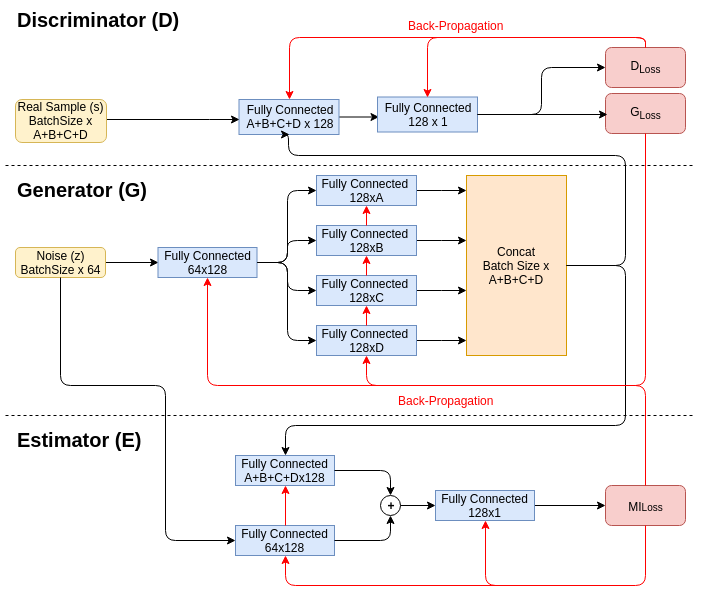

The diagram above was exported from draw.io. Its source (the exported page's mxGraphModel, read from the mxfile embedded in the PNG):
<mxGraphModel dx="1478" dy="877" grid="1" gridSize="10" guides="1" tooltips="1" connect="1" arrows="1" fold="1" page="1" pageScale="1" pageWidth="850" pageHeight="850" background="#ffffff" math="0" shadow="0">
  <root>
    <mxCell id="H18l9d-oryTuflfjusR3-0" />
    <mxCell id="H18l9d-oryTuflfjusR3-1" parent="H18l9d-oryTuflfjusR3-0" />
    <mxCell id="H18l9d-oryTuflfjusR3-2" value="" style="edgeStyle=orthogonalEdgeStyle;rounded=0;html=1;jettySize=auto;orthogonalLoop=1;entryX=0;entryY=0.5;" parent="H18l9d-oryTuflfjusR3-1" source="H18l9d-oryTuflfjusR3-3" target="H18l9d-oryTuflfjusR3-4" edge="1">
      <mxGeometry relative="1" as="geometry">
        <mxPoint x="190" y="296.9999999999999" as="targetPoint" />
      </mxGeometry>
    </mxCell>
    <mxCell id="H18l9d-oryTuflfjusR3-3" value="&lt;font style=&quot;font-size: 12px&quot;&gt;Noise (z)&lt;br&gt;BatchSize x 64&lt;br&gt;&lt;/font&gt;" style="rounded=1;whiteSpace=wrap;html=1;fillColor=#fff2cc;strokeColor=#d6b656;" parent="H18l9d-oryTuflfjusR3-1" vertex="1">
      <mxGeometry x="20" y="282" width="90" height="30" as="geometry" />
    </mxCell>
    <mxCell id="H18l9d-oryTuflfjusR3-4" value="Fully Connected&lt;br&gt;64x128&lt;br&gt;" style="rounded=0;whiteSpace=wrap;html=1;fillColor=#dae8fc;strokeColor=#6c8ebf;" parent="H18l9d-oryTuflfjusR3-1" vertex="1">
      <mxGeometry x="162.5" y="282" width="99" height="30" as="geometry" />
    </mxCell>
    <mxCell id="H18l9d-oryTuflfjusR3-5" value="" style="edgeStyle=elbowEdgeStyle;rounded=0;html=1;jettySize=auto;orthogonalLoop=1;elbow=vertical;" parent="H18l9d-oryTuflfjusR3-1" source="H18l9d-oryTuflfjusR3-6" target="H18l9d-oryTuflfjusR3-23" edge="1">
      <mxGeometry relative="1" as="geometry" />
    </mxCell>
    <mxCell id="H18l9d-oryTuflfjusR3-6" value="Fully Connected&amp;nbsp;&lt;br&gt;128xA&lt;br&gt;" style="rounded=0;whiteSpace=wrap;html=1;fillColor=#dae8fc;strokeColor=#6c8ebf;" parent="H18l9d-oryTuflfjusR3-1" vertex="1">
      <mxGeometry x="321" y="210" width="100" height="30" as="geometry" />
    </mxCell>
    <mxCell id="H18l9d-oryTuflfjusR3-7" value="" style="edgeStyle=elbowEdgeStyle;rounded=0;html=1;jettySize=auto;orthogonalLoop=1;elbow=vertical;" parent="H18l9d-oryTuflfjusR3-1" source="H18l9d-oryTuflfjusR3-8" target="H18l9d-oryTuflfjusR3-23" edge="1">
      <mxGeometry relative="1" as="geometry" />
    </mxCell>
    <mxCell id="H18l9d-oryTuflfjusR3-8" value="Fully Connected&amp;nbsp;&lt;br&gt;128xB&lt;br&gt;" style="rounded=0;whiteSpace=wrap;html=1;fillColor=#dae8fc;strokeColor=#6c8ebf;" parent="H18l9d-oryTuflfjusR3-1" vertex="1">
      <mxGeometry x="321" y="260" width="100" height="30" as="geometry" />
    </mxCell>
    <mxCell id="H18l9d-oryTuflfjusR3-9" value="" style="edgeStyle=elbowEdgeStyle;rounded=0;html=1;jettySize=auto;orthogonalLoop=1;elbow=vertical;" parent="H18l9d-oryTuflfjusR3-1" source="H18l9d-oryTuflfjusR3-10" target="H18l9d-oryTuflfjusR3-23" edge="1">
      <mxGeometry relative="1" as="geometry" />
    </mxCell>
    <mxCell id="H18l9d-oryTuflfjusR3-10" value="Fully Connected&amp;nbsp;&lt;br&gt;128xC&lt;br&gt;" style="rounded=0;whiteSpace=wrap;html=1;fillColor=#dae8fc;strokeColor=#6c8ebf;" parent="H18l9d-oryTuflfjusR3-1" vertex="1">
      <mxGeometry x="321" y="310" width="100" height="30" as="geometry" />
    </mxCell>
    <mxCell id="H18l9d-oryTuflfjusR3-11" value="" style="edgeStyle=elbowEdgeStyle;rounded=0;html=1;jettySize=auto;orthogonalLoop=1;elbow=vertical;" parent="H18l9d-oryTuflfjusR3-1" source="H18l9d-oryTuflfjusR3-12" target="H18l9d-oryTuflfjusR3-23" edge="1">
      <mxGeometry relative="1" as="geometry" />
    </mxCell>
    <mxCell id="H18l9d-oryTuflfjusR3-12" value="Fully Connected&amp;nbsp;&lt;br&gt;128xD&lt;br&gt;" style="rounded=0;whiteSpace=wrap;html=1;fillColor=#dae8fc;strokeColor=#6c8ebf;" parent="H18l9d-oryTuflfjusR3-1" vertex="1">
      <mxGeometry x="321" y="360" width="100" height="30" as="geometry" />
    </mxCell>
    <mxCell id="H18l9d-oryTuflfjusR3-13" value="" style="endArrow=classic;html=1;exitX=1;exitY=0.5;entryX=0;entryY=0.5;startArrow=none;startFill=0;edgeStyle=elbowEdgeStyle;" parent="H18l9d-oryTuflfjusR3-1" source="H18l9d-oryTuflfjusR3-4" target="H18l9d-oryTuflfjusR3-6" edge="1">
      <mxGeometry width="50" height="50" relative="1" as="geometry">
        <mxPoint x="315.5" y="237" as="sourcePoint" />
        <mxPoint x="365.5" y="187" as="targetPoint" />
      </mxGeometry>
    </mxCell>
    <mxCell id="H18l9d-oryTuflfjusR3-14" value="" style="endArrow=classic;html=1;exitX=1;exitY=0.5;entryX=0;entryY=0.5;startArrow=none;startFill=0;edgeStyle=elbowEdgeStyle;" parent="H18l9d-oryTuflfjusR3-1" source="H18l9d-oryTuflfjusR3-4" target="H18l9d-oryTuflfjusR3-8" edge="1">
      <mxGeometry width="50" height="50" relative="1" as="geometry">
        <mxPoint x="255.5" y="387" as="sourcePoint" />
        <mxPoint x="305.5" y="337" as="targetPoint" />
      </mxGeometry>
    </mxCell>
    <mxCell id="H18l9d-oryTuflfjusR3-15" value="" style="endArrow=classic;html=1;exitX=1;exitY=0.5;entryX=0;entryY=0.5;startArrow=none;startFill=0;edgeStyle=elbowEdgeStyle;" parent="H18l9d-oryTuflfjusR3-1" source="H18l9d-oryTuflfjusR3-4" target="H18l9d-oryTuflfjusR3-10" edge="1">
      <mxGeometry width="50" height="50" relative="1" as="geometry">
        <mxPoint x="275.5" y="387" as="sourcePoint" />
        <mxPoint x="325.5" y="337" as="targetPoint" />
      </mxGeometry>
    </mxCell>
    <mxCell id="H18l9d-oryTuflfjusR3-16" value="" style="endArrow=classic;html=1;exitX=1;exitY=0.5;entryX=0;entryY=0.5;startArrow=none;startFill=0;edgeStyle=elbowEdgeStyle;" parent="H18l9d-oryTuflfjusR3-1" source="H18l9d-oryTuflfjusR3-4" target="H18l9d-oryTuflfjusR3-12" edge="1">
      <mxGeometry width="50" height="50" relative="1" as="geometry">
        <mxPoint x="245.5" y="377" as="sourcePoint" />
        <mxPoint x="295.5" y="327" as="targetPoint" />
      </mxGeometry>
    </mxCell>
    <mxCell id="H18l9d-oryTuflfjusR3-17" value="" style="edgeStyle=orthogonalEdgeStyle;rounded=0;html=1;jettySize=auto;orthogonalLoop=1;" parent="H18l9d-oryTuflfjusR3-1" source="H18l9d-oryTuflfjusR3-18" edge="1">
      <mxGeometry relative="1" as="geometry">
        <mxPoint x="383.5" y="151.5" as="targetPoint" />
      </mxGeometry>
    </mxCell>
    <mxCell id="H18l9d-oryTuflfjusR3-18" value="Fully Connected&lt;br&gt;A+B+C+D x 128&lt;br&gt;" style="rounded=0;whiteSpace=wrap;html=1;fillColor=#dae8fc;strokeColor=#6c8ebf;" parent="H18l9d-oryTuflfjusR3-1" vertex="1">
      <mxGeometry x="243.5" y="134" width="100" height="35" as="geometry" />
    </mxCell>
    <mxCell id="H18l9d-oryTuflfjusR3-19" value="Fully Connected&lt;br&gt;128 x 1&lt;br&gt;" style="rounded=0;whiteSpace=wrap;html=1;fillColor=#dae8fc;strokeColor=#6c8ebf;" parent="H18l9d-oryTuflfjusR3-1" vertex="1">
      <mxGeometry x="382" y="131.5" width="100" height="35" as="geometry" />
    </mxCell>
    <mxCell id="H18l9d-oryTuflfjusR3-20" value="&lt;b&gt;&lt;font style=&quot;font-size: 20px&quot;&gt;Discriminator (D)&lt;/font&gt;&lt;/b&gt;" style="text;html=1;resizable=0;points=[];autosize=1;align=left;verticalAlign=top;spacingTop=-4;" parent="H18l9d-oryTuflfjusR3-1" vertex="1">
      <mxGeometry x="20" y="40" width="180" height="20" as="geometry" />
    </mxCell>
    <mxCell id="H18l9d-oryTuflfjusR3-21" value="&lt;b&gt;&lt;font style=&quot;font-size: 20px&quot;&gt;Generator (G)&lt;/font&gt;&lt;/b&gt;" style="text;html=1;resizable=0;points=[];autosize=1;align=left;verticalAlign=top;spacingTop=-4;" parent="H18l9d-oryTuflfjusR3-1" vertex="1">
      <mxGeometry x="20" y="210" width="150" height="20" as="geometry" />
    </mxCell>
    <mxCell id="H18l9d-oryTuflfjusR3-22" value="" style="endArrow=none;dashed=1;html=1;" parent="H18l9d-oryTuflfjusR3-1" edge="1">
      <mxGeometry width="50" height="50" relative="1" as="geometry">
        <mxPoint x="10" y="200" as="sourcePoint" />
        <mxPoint x="700" y="200" as="targetPoint" />
      </mxGeometry>
    </mxCell>
    <mxCell id="H18l9d-oryTuflfjusR3-23" value="Concat&lt;br&gt;Batch Size x A+B+C+D&lt;br&gt;" style="rounded=0;whiteSpace=wrap;html=1;fillColor=#ffe6cc;strokeColor=#d79b00;" parent="H18l9d-oryTuflfjusR3-1" vertex="1">
      <mxGeometry x="471" y="210" width="100" height="180" as="geometry" />
    </mxCell>
    <mxCell id="H18l9d-oryTuflfjusR3-24" value="" style="endArrow=classic;html=1;exitX=1;exitY=0.5;edgeStyle=orthogonalEdgeStyle;entryX=0.5;entryY=1;" parent="H18l9d-oryTuflfjusR3-1" source="H18l9d-oryTuflfjusR3-23" target="H18l9d-oryTuflfjusR3-18" edge="1">
      <mxGeometry width="50" height="50" relative="1" as="geometry">
        <mxPoint x="660" y="390" as="sourcePoint" />
        <mxPoint x="270" y="190" as="targetPoint" />
        <Array as="points">
          <mxPoint x="630" y="300" />
          <mxPoint x="630" y="190" />
          <mxPoint x="293" y="190" />
        </Array>
      </mxGeometry>
    </mxCell>
    <mxCell id="H18l9d-oryTuflfjusR3-25" value="" style="edgeStyle=orthogonalEdgeStyle;rounded=0;html=1;jettySize=auto;orthogonalLoop=1;" parent="H18l9d-oryTuflfjusR3-1" source="H18l9d-oryTuflfjusR3-26" edge="1">
      <mxGeometry relative="1" as="geometry">
        <mxPoint x="243.5" y="153.5" as="targetPoint" />
        <Array as="points">
          <mxPoint x="213.5" y="153.5" />
          <mxPoint x="213.5" y="153.5" />
        </Array>
      </mxGeometry>
    </mxCell>
    <mxCell id="H18l9d-oryTuflfjusR3-26" value="&lt;font style=&quot;font-size: 12px&quot;&gt;Real Sample (s)&lt;br&gt;BatchSize x A+B+C+D&lt;br&gt;&lt;/font&gt;" style="rounded=1;whiteSpace=wrap;html=1;fillColor=#fff2cc;strokeColor=#d6b656;" parent="H18l9d-oryTuflfjusR3-1" vertex="1">
      <mxGeometry x="20" y="134" width="91" height="43" as="geometry" />
    </mxCell>
    <mxCell id="H18l9d-oryTuflfjusR3-27" value="G&lt;sub&gt;Loss&lt;/sub&gt;&lt;br&gt;" style="rounded=1;whiteSpace=wrap;html=1;fillColor=#f8cecc;strokeColor=#b85450;" parent="H18l9d-oryTuflfjusR3-1" vertex="1">
      <mxGeometry x="610" y="128" width="80" height="40" as="geometry" />
    </mxCell>
    <mxCell id="H18l9d-oryTuflfjusR3-28" value="" style="endArrow=none;html=1;exitX=0.5;exitY=1;startArrow=classic;startFill=1;edgeStyle=orthogonalEdgeStyle;fillColor=#f8cecc;strokeColor=#FF0000;gradientColor=#ea6b66;" parent="H18l9d-oryTuflfjusR3-1" source="H18l9d-oryTuflfjusR3-4" edge="1">
      <mxGeometry width="50" height="50" relative="1" as="geometry">
        <mxPoint x="210" y="420" as="sourcePoint" />
        <mxPoint x="550" y="420" as="targetPoint" />
        <Array as="points">
          <mxPoint x="212" y="420" />
        </Array>
      </mxGeometry>
    </mxCell>
    <mxCell id="H18l9d-oryTuflfjusR3-29" value="" style="endArrow=classic;html=1;edgeStyle=orthogonalEdgeStyle;entryX=0.5;entryY=1;fillColor=#f8cecc;strokeColor=#FF0000;gradientColor=#ea6b66;exitX=0.5;exitY=1;" parent="H18l9d-oryTuflfjusR3-1" source="H18l9d-oryTuflfjusR3-27" target="H18l9d-oryTuflfjusR3-12" edge="1">
      <mxGeometry width="50" height="50" relative="1" as="geometry">
        <mxPoint x="570" y="420" as="sourcePoint" />
        <mxPoint x="371" y="400" as="targetPoint" />
        <Array as="points">
          <mxPoint x="650" y="420" />
          <mxPoint x="371" y="420" />
        </Array>
      </mxGeometry>
    </mxCell>
    <mxCell id="H18l9d-oryTuflfjusR3-30" value="" style="endArrow=classic;html=1;entryX=0.5;entryY=1;fillColor=#f8cecc;strokeColor=#FF0000;gradientColor=#ea6b66;" parent="H18l9d-oryTuflfjusR3-1" target="H18l9d-oryTuflfjusR3-10" edge="1">
      <mxGeometry width="50" height="50" relative="1" as="geometry">
        <mxPoint x="371" y="360" as="sourcePoint" />
        <mxPoint x="360" y="480" as="targetPoint" />
      </mxGeometry>
    </mxCell>
    <mxCell id="H18l9d-oryTuflfjusR3-31" value="" style="endArrow=classic;html=1;entryX=0.5;entryY=1;exitX=0.5;exitY=0;fillColor=#f8cecc;strokeColor=#FF0000;gradientColor=#ea6b66;" parent="H18l9d-oryTuflfjusR3-1" source="H18l9d-oryTuflfjusR3-10" target="H18l9d-oryTuflfjusR3-8" edge="1">
      <mxGeometry width="50" height="50" relative="1" as="geometry">
        <mxPoint x="370" y="310" as="sourcePoint" />
        <mxPoint x="420" y="260" as="targetPoint" />
      </mxGeometry>
    </mxCell>
    <mxCell id="H18l9d-oryTuflfjusR3-32" value="" style="endArrow=classic;html=1;entryX=0.5;entryY=1;exitX=0.5;exitY=0;fillColor=#f8cecc;strokeColor=#FF0000;gradientColor=#ea6b66;" parent="H18l9d-oryTuflfjusR3-1" source="H18l9d-oryTuflfjusR3-8" target="H18l9d-oryTuflfjusR3-6" edge="1">
      <mxGeometry width="50" height="50" relative="1" as="geometry">
        <mxPoint x="370" y="260" as="sourcePoint" />
        <mxPoint x="420" y="210" as="targetPoint" />
      </mxGeometry>
    </mxCell>
    <mxCell id="H18l9d-oryTuflfjusR3-33" value="&lt;font color=&quot;#ff0000&quot;&gt;Back-Propagation&lt;/font&gt;" style="text;html=1;resizable=0;points=[];autosize=1;align=left;verticalAlign=top;spacingTop=-4;fillColor=#FFFFFF;strokeColor=#FFFFFF;" parent="H18l9d-oryTuflfjusR3-1" vertex="1">
      <mxGeometry x="400" y="425" width="110" height="20" as="geometry" />
    </mxCell>
    <mxCell id="H18l9d-oryTuflfjusR3-34" value="D&lt;sub&gt;Loss&lt;/sub&gt;&lt;br&gt;" style="rounded=1;whiteSpace=wrap;html=1;fillColor=#f8cecc;strokeColor=#b85450;" parent="H18l9d-oryTuflfjusR3-1" vertex="1">
      <mxGeometry x="610" y="82" width="80" height="40" as="geometry" />
    </mxCell>
    <mxCell id="H18l9d-oryTuflfjusR3-35" value="" style="endArrow=classic;html=1;strokeColor=#000000;entryX=0;entryY=0.5;edgeStyle=orthogonalEdgeStyle;exitX=1;exitY=0.5;" parent="H18l9d-oryTuflfjusR3-1" source="H18l9d-oryTuflfjusR3-19" target="H18l9d-oryTuflfjusR3-34" edge="1">
      <mxGeometry width="50" height="50" relative="1" as="geometry">
        <mxPoint x="500" y="120" as="sourcePoint" />
        <mxPoint x="530" y="100" as="targetPoint" />
      </mxGeometry>
    </mxCell>
    <mxCell id="H18l9d-oryTuflfjusR3-36" value="" style="endArrow=classic;html=1;strokeColor=#000000;exitX=1;exitY=0.5;edgeStyle=orthogonalEdgeStyle;" parent="H18l9d-oryTuflfjusR3-1" source="H18l9d-oryTuflfjusR3-19" edge="1">
      <mxGeometry width="50" height="50" relative="1" as="geometry">
        <mxPoint x="490" y="150" as="sourcePoint" />
        <mxPoint x="612" y="149" as="targetPoint" />
      </mxGeometry>
    </mxCell>
    <mxCell id="H18l9d-oryTuflfjusR3-37" value="" style="endArrow=classic;html=1;strokeColor=#FF0000;entryX=0.5;entryY=0;edgeStyle=orthogonalEdgeStyle;exitX=0.5;exitY=0;" parent="H18l9d-oryTuflfjusR3-1" source="H18l9d-oryTuflfjusR3-34" target="H18l9d-oryTuflfjusR3-19" edge="1">
      <mxGeometry width="50" height="50" relative="1" as="geometry">
        <mxPoint x="560" y="30" as="sourcePoint" />
        <mxPoint x="700" y="30" as="targetPoint" />
      </mxGeometry>
    </mxCell>
    <mxCell id="H18l9d-oryTuflfjusR3-38" value="" style="endArrow=classic;html=1;strokeColor=#FF0000;entryX=0.5;entryY=0;edgeStyle=orthogonalEdgeStyle;exitX=0.5;exitY=0;" parent="H18l9d-oryTuflfjusR3-1" source="H18l9d-oryTuflfjusR3-34" target="H18l9d-oryTuflfjusR3-18" edge="1">
      <mxGeometry width="50" height="50" relative="1" as="geometry">
        <mxPoint x="540" y="70" as="sourcePoint" />
        <mxPoint x="560" y="20" as="targetPoint" />
      </mxGeometry>
    </mxCell>
    <mxCell id="H18l9d-oryTuflfjusR3-39" value="&lt;font color=&quot;#ff0000&quot;&gt;Back-Propagation&lt;/font&gt;" style="text;html=1;resizable=0;points=[];autosize=1;align=left;verticalAlign=top;spacingTop=-4;fillColor=#FFFFFF;strokeColor=#FFFFFF;" parent="H18l9d-oryTuflfjusR3-1" vertex="1">
      <mxGeometry x="410" y="50" width="110" height="20" as="geometry" />
    </mxCell>
    <mxCell id="aRkT0t8vXsL5O7NMZTT5-0" value="" style="endArrow=none;dashed=1;html=1;" parent="H18l9d-oryTuflfjusR3-1" edge="1">
      <mxGeometry width="50" height="50" relative="1" as="geometry">
        <mxPoint x="10" y="450" as="sourcePoint" />
        <mxPoint x="700" y="450" as="targetPoint" />
      </mxGeometry>
    </mxCell>
    <mxCell id="aRkT0t8vXsL5O7NMZTT5-1" value="&lt;b&gt;&lt;font style=&quot;font-size: 20px&quot;&gt;Estimator (E)&lt;/font&gt;&lt;/b&gt;" style="text;html=1;resizable=0;points=[];autosize=1;align=left;verticalAlign=top;spacingTop=-4;" parent="H18l9d-oryTuflfjusR3-1" vertex="1">
      <mxGeometry x="20" y="460" width="140" height="20" as="geometry" />
    </mxCell>
    <mxCell id="aRkT0t8vXsL5O7NMZTT5-4" value="" style="endArrow=classic;html=1;exitX=1;exitY=0.5;exitDx=0;exitDy=0;edgeStyle=orthogonalEdgeStyle;" parent="H18l9d-oryTuflfjusR3-1" source="H18l9d-oryTuflfjusR3-23" edge="1">
      <mxGeometry width="50" height="50" relative="1" as="geometry">
        <mxPoint x="510" y="481" as="sourcePoint" />
        <mxPoint x="290" y="490" as="targetPoint" />
        <Array as="points">
          <mxPoint x="630" y="300" />
          <mxPoint x="630" y="460" />
          <mxPoint x="290" y="460" />
        </Array>
      </mxGeometry>
    </mxCell>
    <mxCell id="aRkT0t8vXsL5O7NMZTT5-5" value="Fully Connected&lt;br&gt;A+B+C+Dx128&lt;br&gt;" style="rounded=0;whiteSpace=wrap;html=1;fillColor=#dae8fc;strokeColor=#6c8ebf;" parent="H18l9d-oryTuflfjusR3-1" vertex="1">
      <mxGeometry x="240" y="490" width="99" height="30" as="geometry" />
    </mxCell>
    <mxCell id="aRkT0t8vXsL5O7NMZTT5-6" value="Fully Connected&lt;br&gt;64x128&lt;br&gt;" style="rounded=0;whiteSpace=wrap;html=1;fillColor=#dae8fc;strokeColor=#6c8ebf;" parent="H18l9d-oryTuflfjusR3-1" vertex="1">
      <mxGeometry x="240" y="560" width="99" height="30" as="geometry" />
    </mxCell>
    <mxCell id="aRkT0t8vXsL5O7NMZTT5-7" value="&lt;b&gt;+&lt;/b&gt;" style="ellipse;whiteSpace=wrap;html=1;aspect=fixed;" parent="H18l9d-oryTuflfjusR3-1" vertex="1">
      <mxGeometry x="385" y="530" width="20" height="20" as="geometry" />
    </mxCell>
    <mxCell id="aRkT0t8vXsL5O7NMZTT5-8" value="" style="endArrow=classic;html=1;exitX=0.5;exitY=1;exitDx=0;exitDy=0;entryX=0;entryY=0.5;entryDx=0;entryDy=0;edgeStyle=orthogonalEdgeStyle;" parent="H18l9d-oryTuflfjusR3-1" source="H18l9d-oryTuflfjusR3-3" target="aRkT0t8vXsL5O7NMZTT5-6" edge="1">
      <mxGeometry width="50" height="50" relative="1" as="geometry">
        <mxPoint x="110" y="390" as="sourcePoint" />
        <mxPoint x="160" y="340" as="targetPoint" />
        <Array as="points">
          <mxPoint x="65" y="420" />
          <mxPoint x="170" y="420" />
          <mxPoint x="170" y="575" />
        </Array>
      </mxGeometry>
    </mxCell>
    <mxCell id="aRkT0t8vXsL5O7NMZTT5-9" value="" style="endArrow=classic;html=1;exitX=1;exitY=0.5;exitDx=0;exitDy=0;entryX=0.5;entryY=0;entryDx=0;entryDy=0;edgeStyle=orthogonalEdgeStyle;" parent="H18l9d-oryTuflfjusR3-1" source="aRkT0t8vXsL5O7NMZTT5-5" target="aRkT0t8vXsL5O7NMZTT5-7" edge="1">
      <mxGeometry width="50" height="50" relative="1" as="geometry">
        <mxPoint x="420" y="520" as="sourcePoint" />
        <mxPoint x="470" y="470" as="targetPoint" />
      </mxGeometry>
    </mxCell>
    <mxCell id="aRkT0t8vXsL5O7NMZTT5-10" value="" style="endArrow=classic;html=1;exitX=1;exitY=0.5;exitDx=0;exitDy=0;entryX=0.5;entryY=1;entryDx=0;entryDy=0;edgeStyle=orthogonalEdgeStyle;" parent="H18l9d-oryTuflfjusR3-1" source="aRkT0t8vXsL5O7NMZTT5-6" target="aRkT0t8vXsL5O7NMZTT5-7" edge="1">
      <mxGeometry width="50" height="50" relative="1" as="geometry">
        <mxPoint x="410" y="620" as="sourcePoint" />
        <mxPoint x="460" y="570" as="targetPoint" />
      </mxGeometry>
    </mxCell>
    <mxCell id="aRkT0t8vXsL5O7NMZTT5-11" value="" style="endArrow=classic;html=1;exitX=1;exitY=0.5;exitDx=0;exitDy=0;" parent="H18l9d-oryTuflfjusR3-1" source="aRkT0t8vXsL5O7NMZTT5-7" edge="1">
      <mxGeometry width="50" height="50" relative="1" as="geometry">
        <mxPoint x="450" y="540" as="sourcePoint" />
        <mxPoint x="440" y="540" as="targetPoint" />
      </mxGeometry>
    </mxCell>
    <mxCell id="aRkT0t8vXsL5O7NMZTT5-14" value="" style="edgeStyle=orthogonalEdgeStyle;rounded=0;html=1;jettySize=auto;orthogonalLoop=1;" parent="H18l9d-oryTuflfjusR3-1" source="aRkT0t8vXsL5O7NMZTT5-12" target="aRkT0t8vXsL5O7NMZTT5-13" edge="1">
      <mxGeometry relative="1" as="geometry" />
    </mxCell>
    <mxCell id="aRkT0t8vXsL5O7NMZTT5-12" value="Fully Connected&lt;br&gt;128x1&lt;br&gt;" style="rounded=0;whiteSpace=wrap;html=1;fillColor=#dae8fc;strokeColor=#6c8ebf;" parent="H18l9d-oryTuflfjusR3-1" vertex="1">
      <mxGeometry x="440" y="525" width="99" height="30" as="geometry" />
    </mxCell>
    <mxCell id="aRkT0t8vXsL5O7NMZTT5-13" value="&lt;sub&gt;&lt;span style=&quot;font-size: 12px&quot;&gt;MI&lt;/span&gt;Loss&lt;/sub&gt;&lt;br&gt;" style="rounded=1;whiteSpace=wrap;html=1;fillColor=#f8cecc;strokeColor=#b85450;" parent="H18l9d-oryTuflfjusR3-1" vertex="1">
      <mxGeometry x="610" y="520" width="80" height="40" as="geometry" />
    </mxCell>
    <mxCell id="aRkT0t8vXsL5O7NMZTT5-15" value="" style="endArrow=none;html=1;exitX=0.5;exitY=0;exitDx=0;exitDy=0;edgeStyle=orthogonalEdgeStyle;fillColor=#f8cecc;strokeColor=#FF0000;" parent="H18l9d-oryTuflfjusR3-1" source="aRkT0t8vXsL5O7NMZTT5-13" edge="1">
      <mxGeometry width="50" height="50" relative="1" as="geometry">
        <mxPoint x="430" y="500" as="sourcePoint" />
        <mxPoint x="610" y="420" as="targetPoint" />
        <Array as="points">
          <mxPoint x="650" y="420" />
        </Array>
      </mxGeometry>
    </mxCell>
    <mxCell id="T0owNkkaFLpFFlGn98hB-0" value="" style="endArrow=classic;html=1;exitX=0.5;exitY=1;exitDx=0;exitDy=0;entryX=0.5;entryY=1;entryDx=0;entryDy=0;edgeStyle=orthogonalEdgeStyle;strokeColor=#FF0000;" parent="H18l9d-oryTuflfjusR3-1" source="aRkT0t8vXsL5O7NMZTT5-13" target="aRkT0t8vXsL5O7NMZTT5-6" edge="1">
      <mxGeometry width="50" height="50" relative="1" as="geometry">
        <mxPoint x="620" y="620" as="sourcePoint" />
        <mxPoint x="670" y="570" as="targetPoint" />
        <Array as="points">
          <mxPoint x="650" y="620" />
          <mxPoint x="290" y="620" />
        </Array>
      </mxGeometry>
    </mxCell>
    <mxCell id="T0owNkkaFLpFFlGn98hB-1" value="" style="endArrow=classic;html=1;exitX=0.5;exitY=0;exitDx=0;exitDy=0;entryX=0.5;entryY=1;entryDx=0;entryDy=0;strokeColor=#FF0000;" parent="H18l9d-oryTuflfjusR3-1" source="aRkT0t8vXsL5O7NMZTT5-6" target="aRkT0t8vXsL5O7NMZTT5-5" edge="1">
      <mxGeometry width="50" height="50" relative="1" as="geometry">
        <mxPoint x="360" y="760" as="sourcePoint" />
        <mxPoint x="410" y="710" as="targetPoint" />
      </mxGeometry>
    </mxCell>
    <mxCell id="T0owNkkaFLpFFlGn98hB-2" value="" style="endArrow=classic;html=1;entryX=0.5;entryY=1;entryDx=0;entryDy=0;edgeStyle=orthogonalEdgeStyle;strokeColor=#FF0000;" parent="H18l9d-oryTuflfjusR3-1" target="aRkT0t8vXsL5O7NMZTT5-12" edge="1">
      <mxGeometry width="50" height="50" relative="1" as="geometry">
        <mxPoint x="550" y="620" as="sourcePoint" />
        <mxPoint x="610" y="670" as="targetPoint" />
      </mxGeometry>
    </mxCell>
  </root>
</mxGraphModel>